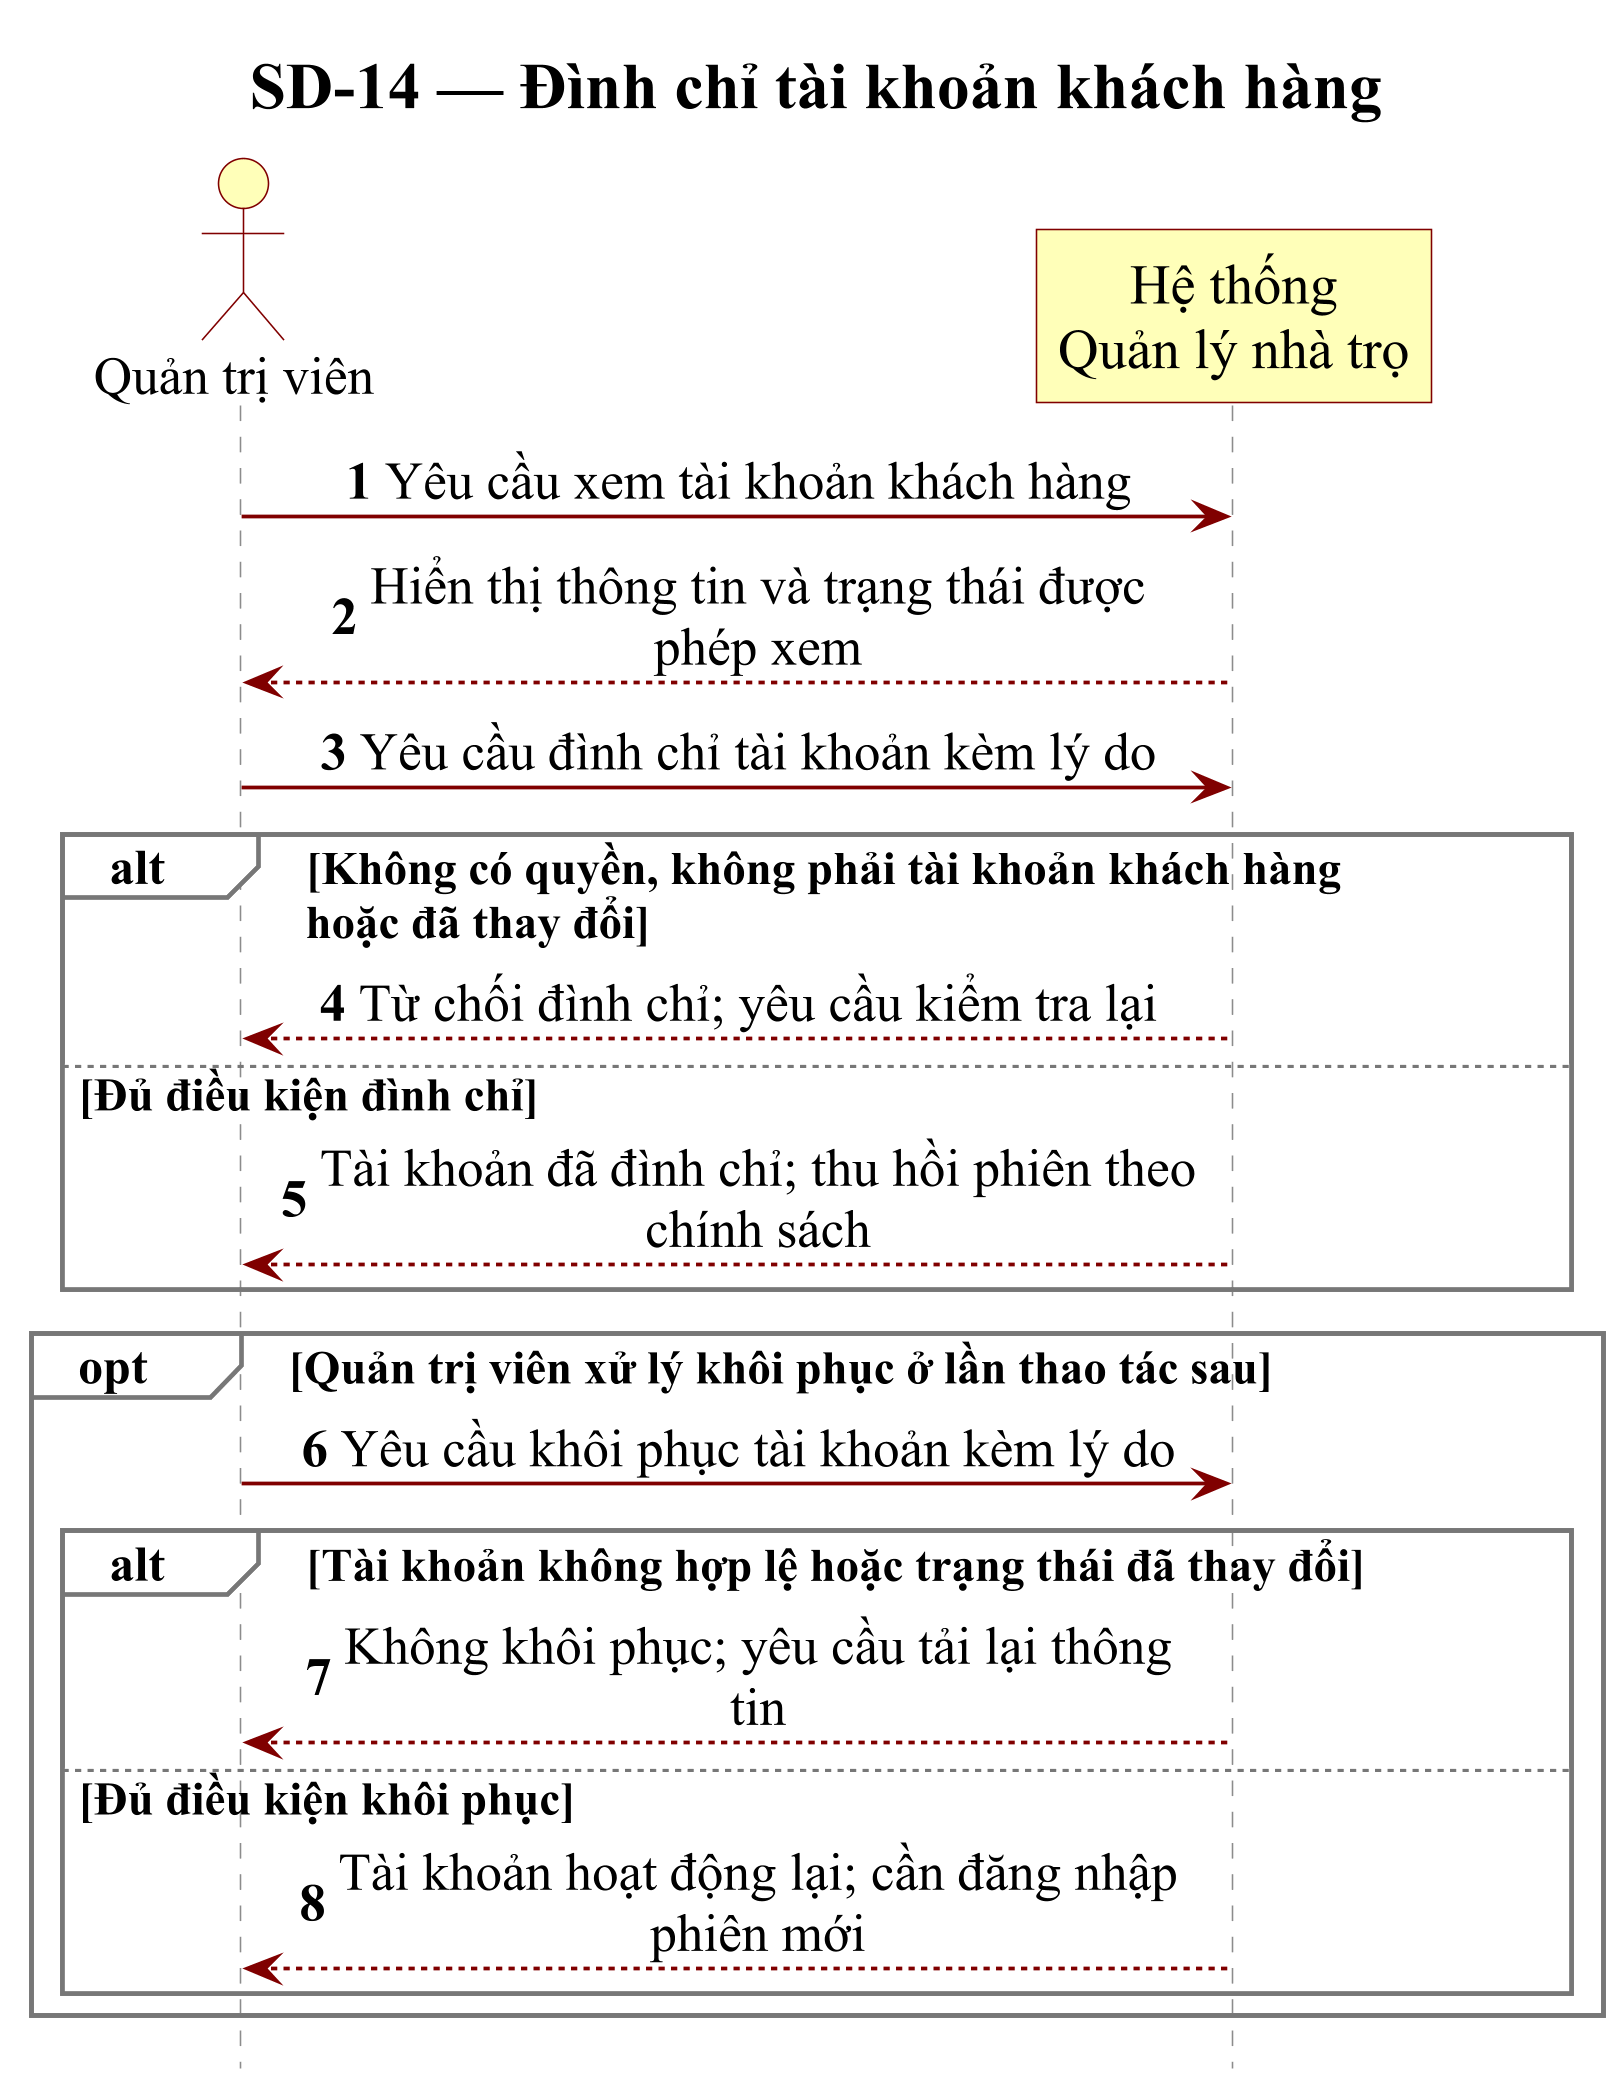

The diagram above was rendered by PlantUML. Its source (embedded in the PNG):
@startuml
skinparam backgroundColor white
skinparam shadowing false
skinparam dpi 300
skinparam defaultFontName "Times New Roman"
skinparam defaultFontSize 17
skinparam titleFontSize 21
skinparam titleFontStyle bold
skinparam titleFontColor black
skinparam defaultFontColor black
skinparam monochrome false
skinparam roundcorner 0
skinparam maxMessageSize 285
skinparam ParticipantPadding 35
skinparam BoxPadding 12
skinparam sequence {
  ArrowColor #800000
  ArrowThickness 1.2
  LifeLineBorderColor #888888
  LifeLineBackgroundColor white
  ParticipantBackgroundColor #FFFFB9
  ParticipantBorderColor #800000
  ParticipantFontColor black
  ParticipantFontSize 18
  ActorBackgroundColor #FFFFB9
  ActorBorderColor #800000
  ActorFontColor black
  ActorFontSize 17
  GroupBackgroundColor white
  GroupBodyBackgroundColor white
  GroupBorderColor #777777
  GroupFontColor black
  GroupHeaderFontColor black
  GroupFontSize 15
  GroupHeaderFontSize 16
  DividerBackgroundColor white
  DividerBorderColor #888888
  MessageAlign center
}
hide footbox
autonumber
title SD-14 — Đình chỉ tài khoản khách hàng
actor "Quản trị viên" as A
participant "Hệ thống\nQuản lý nhà trọ" as S

A -> S: Yêu cầu xem tài khoản khách hàng
S --> A: Hiển thị thông tin và trạng thái được phép xem
A -> S: Yêu cầu đình chỉ tài khoản kèm lý do
alt Không có quyền, không phải tài khoản khách hàng\nhoặc đã thay đổi
  S --> A: Từ chối đình chỉ; yêu cầu kiểm tra lại
else Đủ điều kiện đình chỉ
  S --> A: Tài khoản đã đình chỉ; thu hồi phiên theo chính sách
end
opt Quản trị viên xử lý khôi phục ở lần thao tác sau
  A -> S: Yêu cầu khôi phục tài khoản kèm lý do
  alt Tài khoản không hợp lệ hoặc trạng thái đã thay đổi
    S --> A: Không khôi phục; yêu cầu tải lại thông tin
  else Đủ điều kiện khôi phục
    S --> A: Tài khoản hoạt động lại; cần đăng nhập phiên mới
  end
end

@enduml